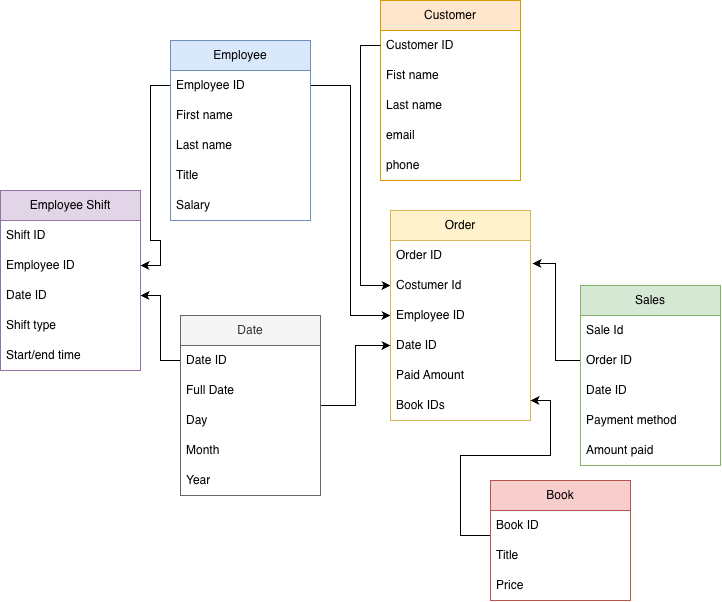

The diagram above was exported from draw.io. Its source (the exported page's mxGraphModel, read from the mxfile embedded in the PNG):
<mxGraphModel dx="1761" dy="644" grid="1" gridSize="10" guides="1" tooltips="1" connect="1" arrows="1" fold="1" page="1" pageScale="1" pageWidth="827" pageHeight="1169" math="0" shadow="0">
  <root>
    <mxCell id="0" />
    <mxCell id="1" parent="0" />
    <mxCell id="kcRSFGS3LYm3ENP8XgVJ-1" parent="1" style="swimlane;fontStyle=0;childLayout=stackLayout;horizontal=1;startSize=30;horizontalStack=0;resizeParent=1;resizeParentMax=0;resizeLast=0;collapsible=1;marginBottom=0;whiteSpace=wrap;html=1;fillColor=#ffe6cc;strokeColor=#d79b00;" value="Customer" vertex="1">
      <mxGeometry height="180" width="140" x="130" y="180" as="geometry" />
    </mxCell>
    <mxCell id="kcRSFGS3LYm3ENP8XgVJ-2" parent="kcRSFGS3LYm3ENP8XgVJ-1" style="text;strokeColor=none;fillColor=none;align=left;verticalAlign=middle;spacingLeft=4;spacingRight=4;overflow=hidden;points=[[0,0.5],[1,0.5]];portConstraint=eastwest;rotatable=0;whiteSpace=wrap;html=1;" value="Customer ID" vertex="1">
      <mxGeometry height="30" width="140" y="30" as="geometry" />
    </mxCell>
    <mxCell id="kcRSFGS3LYm3ENP8XgVJ-3" parent="kcRSFGS3LYm3ENP8XgVJ-1" style="text;strokeColor=none;fillColor=none;align=left;verticalAlign=middle;spacingLeft=4;spacingRight=4;overflow=hidden;points=[[0,0.5],[1,0.5]];portConstraint=eastwest;rotatable=0;whiteSpace=wrap;html=1;" value="Fist name" vertex="1">
      <mxGeometry height="30" width="140" y="60" as="geometry" />
    </mxCell>
    <mxCell id="kcRSFGS3LYm3ENP8XgVJ-4" parent="kcRSFGS3LYm3ENP8XgVJ-1" style="text;strokeColor=none;fillColor=none;align=left;verticalAlign=middle;spacingLeft=4;spacingRight=4;overflow=hidden;points=[[0,0.5],[1,0.5]];portConstraint=eastwest;rotatable=0;whiteSpace=wrap;html=1;" value="Last name" vertex="1">
      <mxGeometry height="30" width="140" y="90" as="geometry" />
    </mxCell>
    <mxCell id="kcRSFGS3LYm3ENP8XgVJ-14" parent="kcRSFGS3LYm3ENP8XgVJ-1" style="text;strokeColor=none;fillColor=none;align=left;verticalAlign=middle;spacingLeft=4;spacingRight=4;overflow=hidden;points=[[0,0.5],[1,0.5]];portConstraint=eastwest;rotatable=0;whiteSpace=wrap;html=1;" value="email" vertex="1">
      <mxGeometry height="30" width="140" y="120" as="geometry" />
    </mxCell>
    <mxCell id="kcRSFGS3LYm3ENP8XgVJ-13" parent="kcRSFGS3LYm3ENP8XgVJ-1" style="text;strokeColor=none;fillColor=none;align=left;verticalAlign=middle;spacingLeft=4;spacingRight=4;overflow=hidden;points=[[0,0.5],[1,0.5]];portConstraint=eastwest;rotatable=0;whiteSpace=wrap;html=1;" value="phone" vertex="1">
      <mxGeometry height="30" width="140" y="150" as="geometry" />
    </mxCell>
    <mxCell id="kcRSFGS3LYm3ENP8XgVJ-48" edge="1" parent="1" source="kcRSFGS3LYm3ENP8XgVJ-5" style="edgeStyle=orthogonalEdgeStyle;rounded=0;orthogonalLoop=1;jettySize=auto;html=1;defaultLabelBackgroundColor=page;exitX=1;exitY=0.25;exitDx=0;exitDy=0;entryX=0;entryY=0.5;entryDx=0;entryDy=0;" target="kcRSFGS3LYm3ENP8XgVJ-17" value="">
      <mxGeometry relative="1" x="0.3833" as="geometry" />
    </mxCell>
    <mxCell id="kcRSFGS3LYm3ENP8XgVJ-58" edge="1" parent="1" source="kcRSFGS3LYm3ENP8XgVJ-5" style="edgeStyle=orthogonalEdgeStyle;rounded=0;orthogonalLoop=1;jettySize=auto;html=1;defaultLabelBackgroundColor=page;exitX=0;exitY=0.25;exitDx=0;exitDy=0;entryX=1;entryY=0.5;entryDx=0;entryDy=0;" target="kcRSFGS3LYm3ENP8XgVJ-51" value="">
      <mxGeometry relative="1" x="0.0889" as="geometry" />
    </mxCell>
    <mxCell id="kcRSFGS3LYm3ENP8XgVJ-5" parent="1" style="swimlane;fontStyle=0;childLayout=stackLayout;horizontal=1;startSize=30;horizontalStack=0;resizeParent=1;resizeParentMax=0;resizeLast=0;collapsible=1;marginBottom=0;whiteSpace=wrap;html=1;fillColor=#dae8fc;strokeColor=#6c8ebf;" value="Employee" vertex="1">
      <mxGeometry height="180" width="140" x="-80" y="220" as="geometry" />
    </mxCell>
    <mxCell id="kcRSFGS3LYm3ENP8XgVJ-6" parent="kcRSFGS3LYm3ENP8XgVJ-5" style="text;strokeColor=none;fillColor=none;align=left;verticalAlign=middle;spacingLeft=4;spacingRight=4;overflow=hidden;points=[[0,0.5],[1,0.5]];portConstraint=eastwest;rotatable=0;whiteSpace=wrap;html=1;" value="Employee ID" vertex="1">
      <mxGeometry height="30" width="140" y="30" as="geometry" />
    </mxCell>
    <mxCell id="kcRSFGS3LYm3ENP8XgVJ-7" parent="kcRSFGS3LYm3ENP8XgVJ-5" style="text;strokeColor=none;fillColor=none;align=left;verticalAlign=middle;spacingLeft=4;spacingRight=4;overflow=hidden;points=[[0,0.5],[1,0.5]];portConstraint=eastwest;rotatable=0;whiteSpace=wrap;html=1;" value="First name" vertex="1">
      <mxGeometry height="30" width="140" y="60" as="geometry" />
    </mxCell>
    <mxCell id="kcRSFGS3LYm3ENP8XgVJ-8" parent="kcRSFGS3LYm3ENP8XgVJ-5" style="text;strokeColor=none;fillColor=none;align=left;verticalAlign=middle;spacingLeft=4;spacingRight=4;overflow=hidden;points=[[0,0.5],[1,0.5]];portConstraint=eastwest;rotatable=0;whiteSpace=wrap;html=1;" value="Last name" vertex="1">
      <mxGeometry height="30" width="140" y="90" as="geometry" />
    </mxCell>
    <mxCell id="kcRSFGS3LYm3ENP8XgVJ-16" parent="kcRSFGS3LYm3ENP8XgVJ-5" style="text;strokeColor=none;fillColor=none;align=left;verticalAlign=middle;spacingLeft=4;spacingRight=4;overflow=hidden;points=[[0,0.5],[1,0.5]];portConstraint=eastwest;rotatable=0;whiteSpace=wrap;html=1;" value="Title" vertex="1">
      <mxGeometry height="30" width="140" y="120" as="geometry" />
    </mxCell>
    <mxCell id="kcRSFGS3LYm3ENP8XgVJ-15" parent="kcRSFGS3LYm3ENP8XgVJ-5" style="text;strokeColor=none;fillColor=none;align=left;verticalAlign=middle;spacingLeft=4;spacingRight=4;overflow=hidden;points=[[0,0.5],[1,0.5]];portConstraint=eastwest;rotatable=0;whiteSpace=wrap;html=1;" value="Salary" vertex="1">
      <mxGeometry height="30" width="140" y="150" as="geometry" />
    </mxCell>
    <mxCell id="kcRSFGS3LYm3ENP8XgVJ-36" edge="1" parent="1" source="kcRSFGS3LYm3ENP8XgVJ-2" style="edgeStyle=orthogonalEdgeStyle;rounded=0;orthogonalLoop=1;jettySize=auto;html=1;defaultLabelBackgroundColor=page;exitX=0;exitY=0.5;exitDx=0;exitDy=0;entryX=0;entryY=0.5;entryDx=0;entryDy=0;" target="kcRSFGS3LYm3ENP8XgVJ-19" value="">
      <mxGeometry relative="1" x="0.8209" as="geometry">
        <mxPoint x="90" y="240" as="sourcePoint" />
        <mxPoint x="80" y="540" as="targetPoint" />
      </mxGeometry>
    </mxCell>
    <mxCell id="kcRSFGS3LYm3ENP8XgVJ-17" parent="1" style="swimlane;fontStyle=0;childLayout=stackLayout;horizontal=1;startSize=30;horizontalStack=0;resizeParent=1;resizeParentMax=0;resizeLast=0;collapsible=1;marginBottom=0;whiteSpace=wrap;html=1;fillColor=#fff2cc;strokeColor=#d6b656;" value="Order" vertex="1">
      <mxGeometry height="210" width="140" x="140" y="390" as="geometry" />
    </mxCell>
    <mxCell id="kcRSFGS3LYm3ENP8XgVJ-18" parent="kcRSFGS3LYm3ENP8XgVJ-17" style="text;strokeColor=none;fillColor=none;align=left;verticalAlign=middle;spacingLeft=4;spacingRight=4;overflow=hidden;points=[[0,0.5],[1,0.5]];portConstraint=eastwest;rotatable=0;whiteSpace=wrap;html=1;" value="Order ID" vertex="1">
      <mxGeometry height="30" width="140" y="30" as="geometry" />
    </mxCell>
    <mxCell id="kcRSFGS3LYm3ENP8XgVJ-19" parent="kcRSFGS3LYm3ENP8XgVJ-17" style="text;strokeColor=none;fillColor=none;align=left;verticalAlign=middle;spacingLeft=4;spacingRight=4;overflow=hidden;points=[[0,0.5],[1,0.5]];portConstraint=eastwest;rotatable=0;whiteSpace=wrap;html=1;" value="Costumer Id" vertex="1">
      <mxGeometry height="30" width="140" y="60" as="geometry" />
    </mxCell>
    <mxCell id="kcRSFGS3LYm3ENP8XgVJ-20" parent="kcRSFGS3LYm3ENP8XgVJ-17" style="text;strokeColor=none;fillColor=none;align=left;verticalAlign=middle;spacingLeft=4;spacingRight=4;overflow=hidden;points=[[0,0.5],[1,0.5]];portConstraint=eastwest;rotatable=0;whiteSpace=wrap;html=1;" value="Employee ID" vertex="1">
      <mxGeometry height="30" width="140" y="90" as="geometry" />
    </mxCell>
    <mxCell id="kcRSFGS3LYm3ENP8XgVJ-22" parent="kcRSFGS3LYm3ENP8XgVJ-17" style="text;strokeColor=none;fillColor=none;align=left;verticalAlign=middle;spacingLeft=4;spacingRight=4;overflow=hidden;points=[[0,0.5],[1,0.5]];portConstraint=eastwest;rotatable=0;whiteSpace=wrap;html=1;" value="Date ID" vertex="1">
      <mxGeometry height="30" width="140" y="120" as="geometry" />
    </mxCell>
    <mxCell id="kcRSFGS3LYm3ENP8XgVJ-23" parent="kcRSFGS3LYm3ENP8XgVJ-17" style="text;strokeColor=none;fillColor=none;align=left;verticalAlign=middle;spacingLeft=4;spacingRight=4;overflow=hidden;points=[[0,0.5],[1,0.5]];portConstraint=eastwest;rotatable=0;whiteSpace=wrap;html=1;" value="Paid Amount" vertex="1">
      <mxGeometry height="30" width="140" y="150" as="geometry" />
    </mxCell>
    <mxCell id="kcRSFGS3LYm3ENP8XgVJ-35" parent="kcRSFGS3LYm3ENP8XgVJ-17" style="text;strokeColor=none;fillColor=none;align=left;verticalAlign=middle;spacingLeft=4;spacingRight=4;overflow=hidden;points=[[0,0.5],[1,0.5]];portConstraint=eastwest;rotatable=0;whiteSpace=wrap;html=1;" value="Book IDs" vertex="1">
      <mxGeometry height="30" width="140" y="180" as="geometry" />
    </mxCell>
    <mxCell id="kcRSFGS3LYm3ENP8XgVJ-39" edge="1" parent="1" source="kcRSFGS3LYm3ENP8XgVJ-27" style="edgeStyle=orthogonalEdgeStyle;rounded=0;orthogonalLoop=1;jettySize=auto;html=1;defaultLabelBackgroundColor=page;exitX=0;exitY=0.5;exitDx=0;exitDy=0;entryX=1.014;entryY=0.767;entryDx=0;entryDy=0;entryPerimeter=0;" target="kcRSFGS3LYm3ENP8XgVJ-18" value="">
      <mxGeometry relative="1" x="0.1231" as="geometry" />
    </mxCell>
    <mxCell id="kcRSFGS3LYm3ENP8XgVJ-24" parent="1" style="swimlane;fontStyle=0;childLayout=stackLayout;horizontal=1;startSize=30;horizontalStack=0;resizeParent=1;resizeParentMax=0;resizeLast=0;collapsible=1;marginBottom=0;whiteSpace=wrap;html=1;fillColor=#d5e8d4;strokeColor=#82b366;" value="Sales" vertex="1">
      <mxGeometry height="180" width="140" x="330" y="465" as="geometry" />
    </mxCell>
    <mxCell id="kcRSFGS3LYm3ENP8XgVJ-26" parent="kcRSFGS3LYm3ENP8XgVJ-24" style="text;strokeColor=none;fillColor=none;align=left;verticalAlign=middle;spacingLeft=4;spacingRight=4;overflow=hidden;points=[[0,0.5],[1,0.5]];portConstraint=eastwest;rotatable=0;whiteSpace=wrap;html=1;" value="Sale Id" vertex="1">
      <mxGeometry height="30" width="140" y="30" as="geometry" />
    </mxCell>
    <mxCell id="kcRSFGS3LYm3ENP8XgVJ-27" parent="kcRSFGS3LYm3ENP8XgVJ-24" style="text;strokeColor=none;fillColor=none;align=left;verticalAlign=middle;spacingLeft=4;spacingRight=4;overflow=hidden;points=[[0,0.5],[1,0.5]];portConstraint=eastwest;rotatable=0;whiteSpace=wrap;html=1;" value="Order ID" vertex="1">
      <mxGeometry height="30" width="140" y="60" as="geometry" />
    </mxCell>
    <mxCell id="kcRSFGS3LYm3ENP8XgVJ-28" parent="kcRSFGS3LYm3ENP8XgVJ-24" style="text;strokeColor=none;fillColor=none;align=left;verticalAlign=middle;spacingLeft=4;spacingRight=4;overflow=hidden;points=[[0,0.5],[1,0.5]];portConstraint=eastwest;rotatable=0;whiteSpace=wrap;html=1;" value="Date ID" vertex="1">
      <mxGeometry height="30" width="140" y="90" as="geometry" />
    </mxCell>
    <mxCell id="kcRSFGS3LYm3ENP8XgVJ-29" parent="kcRSFGS3LYm3ENP8XgVJ-24" style="text;strokeColor=none;fillColor=none;align=left;verticalAlign=middle;spacingLeft=4;spacingRight=4;overflow=hidden;points=[[0,0.5],[1,0.5]];portConstraint=eastwest;rotatable=0;whiteSpace=wrap;html=1;" value="Payment method" vertex="1">
      <mxGeometry height="30" width="140" y="120" as="geometry" />
    </mxCell>
    <mxCell id="kcRSFGS3LYm3ENP8XgVJ-30" parent="kcRSFGS3LYm3ENP8XgVJ-24" style="text;strokeColor=none;fillColor=none;align=left;verticalAlign=middle;spacingLeft=4;spacingRight=4;overflow=hidden;points=[[0,0.5],[1,0.5]];portConstraint=eastwest;rotatable=0;whiteSpace=wrap;html=1;" value="Amount paid" vertex="1">
      <mxGeometry height="30" width="140" y="150" as="geometry" />
    </mxCell>
    <mxCell id="kcRSFGS3LYm3ENP8XgVJ-40" edge="1" parent="1" source="kcRSFGS3LYm3ENP8XgVJ-32" style="edgeStyle=orthogonalEdgeStyle;rounded=0;orthogonalLoop=1;jettySize=auto;html=1;defaultLabelBackgroundColor=page;exitX=0;exitY=0.5;exitDx=0;exitDy=0;" target="kcRSFGS3LYm3ENP8XgVJ-35" value="">
      <mxGeometry relative="1" x="0.3524" as="geometry">
        <Array as="points">
          <mxPoint x="210" y="715" />
          <mxPoint x="210" y="635" />
          <mxPoint x="300" y="635" />
          <mxPoint x="300" y="580" />
        </Array>
      </mxGeometry>
    </mxCell>
    <mxCell id="kcRSFGS3LYm3ENP8XgVJ-31" parent="1" style="swimlane;fontStyle=0;childLayout=stackLayout;horizontal=1;startSize=30;horizontalStack=0;resizeParent=1;resizeParentMax=0;resizeLast=0;collapsible=1;marginBottom=0;whiteSpace=wrap;html=1;fillColor=#f8cecc;strokeColor=#b85450;" value="Book" vertex="1">
      <mxGeometry height="120" width="140" x="240" y="660" as="geometry" />
    </mxCell>
    <mxCell id="kcRSFGS3LYm3ENP8XgVJ-32" parent="kcRSFGS3LYm3ENP8XgVJ-31" style="text;strokeColor=none;fillColor=none;align=left;verticalAlign=middle;spacingLeft=4;spacingRight=4;overflow=hidden;points=[[0,0.5],[1,0.5]];portConstraint=eastwest;rotatable=0;whiteSpace=wrap;html=1;" value="Book ID" vertex="1">
      <mxGeometry height="30" width="140" y="30" as="geometry" />
    </mxCell>
    <mxCell id="kcRSFGS3LYm3ENP8XgVJ-33" parent="kcRSFGS3LYm3ENP8XgVJ-31" style="text;strokeColor=none;fillColor=none;align=left;verticalAlign=middle;spacingLeft=4;spacingRight=4;overflow=hidden;points=[[0,0.5],[1,0.5]];portConstraint=eastwest;rotatable=0;whiteSpace=wrap;html=1;" value="Title" vertex="1">
      <mxGeometry height="30" width="140" y="60" as="geometry" />
    </mxCell>
    <mxCell id="kcRSFGS3LYm3ENP8XgVJ-34" parent="kcRSFGS3LYm3ENP8XgVJ-31" style="text;strokeColor=none;fillColor=none;align=left;verticalAlign=middle;spacingLeft=4;spacingRight=4;overflow=hidden;points=[[0,0.5],[1,0.5]];portConstraint=eastwest;rotatable=0;whiteSpace=wrap;html=1;" value="Price" vertex="1">
      <mxGeometry height="30" width="140" y="90" as="geometry" />
    </mxCell>
    <mxCell id="kcRSFGS3LYm3ENP8XgVJ-47" edge="1" parent="1" source="kcRSFGS3LYm3ENP8XgVJ-41" style="edgeStyle=orthogonalEdgeStyle;rounded=0;orthogonalLoop=1;jettySize=auto;html=1;defaultLabelBackgroundColor=page;entryX=0;entryY=0.5;entryDx=0;entryDy=0;" target="kcRSFGS3LYm3ENP8XgVJ-22" value="">
      <mxGeometry relative="1" x="-0.5765" as="geometry" />
    </mxCell>
    <mxCell id="kcRSFGS3LYm3ENP8XgVJ-59" edge="1" parent="1" source="kcRSFGS3LYm3ENP8XgVJ-41" style="edgeStyle=orthogonalEdgeStyle;rounded=0;orthogonalLoop=1;jettySize=auto;html=1;defaultLabelBackgroundColor=page;exitX=0;exitY=0.25;exitDx=0;exitDy=0;entryX=1;entryY=0.5;entryDx=0;entryDy=0;" target="kcRSFGS3LYm3ENP8XgVJ-52" value="">
      <mxGeometry relative="1" x="0.3333" as="geometry" />
    </mxCell>
    <mxCell id="kcRSFGS3LYm3ENP8XgVJ-41" parent="1" style="swimlane;fontStyle=0;childLayout=stackLayout;horizontal=1;startSize=30;horizontalStack=0;resizeParent=1;resizeParentMax=0;resizeLast=0;collapsible=1;marginBottom=0;whiteSpace=wrap;html=1;fillColor=#f5f5f5;fontColor=#333333;strokeColor=#666666;" value="Date" vertex="1">
      <mxGeometry height="180" width="140" x="-70" y="495" as="geometry" />
    </mxCell>
    <mxCell id="kcRSFGS3LYm3ENP8XgVJ-42" parent="kcRSFGS3LYm3ENP8XgVJ-41" style="text;strokeColor=none;fillColor=none;align=left;verticalAlign=middle;spacingLeft=4;spacingRight=4;overflow=hidden;points=[[0,0.5],[1,0.5]];portConstraint=eastwest;rotatable=0;whiteSpace=wrap;html=1;" value="Date ID" vertex="1">
      <mxGeometry height="30" width="140" y="30" as="geometry" />
    </mxCell>
    <mxCell id="kcRSFGS3LYm3ENP8XgVJ-43" parent="kcRSFGS3LYm3ENP8XgVJ-41" style="text;strokeColor=none;fillColor=none;align=left;verticalAlign=middle;spacingLeft=4;spacingRight=4;overflow=hidden;points=[[0,0.5],[1,0.5]];portConstraint=eastwest;rotatable=0;whiteSpace=wrap;html=1;" value="Full Date" vertex="1">
      <mxGeometry height="30" width="140" y="60" as="geometry" />
    </mxCell>
    <mxCell id="kcRSFGS3LYm3ENP8XgVJ-44" parent="kcRSFGS3LYm3ENP8XgVJ-41" style="text;strokeColor=none;fillColor=none;align=left;verticalAlign=middle;spacingLeft=4;spacingRight=4;overflow=hidden;points=[[0,0.5],[1,0.5]];portConstraint=eastwest;rotatable=0;whiteSpace=wrap;html=1;" value="Day" vertex="1">
      <mxGeometry height="30" width="140" y="90" as="geometry" />
    </mxCell>
    <mxCell id="kcRSFGS3LYm3ENP8XgVJ-45" parent="kcRSFGS3LYm3ENP8XgVJ-41" style="text;strokeColor=none;fillColor=none;align=left;verticalAlign=middle;spacingLeft=4;spacingRight=4;overflow=hidden;points=[[0,0.5],[1,0.5]];portConstraint=eastwest;rotatable=0;whiteSpace=wrap;html=1;" value="Month" vertex="1">
      <mxGeometry height="30" width="140" y="120" as="geometry" />
    </mxCell>
    <mxCell id="kcRSFGS3LYm3ENP8XgVJ-46" parent="kcRSFGS3LYm3ENP8XgVJ-41" style="text;strokeColor=none;fillColor=none;align=left;verticalAlign=middle;spacingLeft=4;spacingRight=4;overflow=hidden;points=[[0,0.5],[1,0.5]];portConstraint=eastwest;rotatable=0;whiteSpace=wrap;html=1;" value="Year" vertex="1">
      <mxGeometry height="30" width="140" y="150" as="geometry" />
    </mxCell>
    <mxCell id="kcRSFGS3LYm3ENP8XgVJ-49" parent="1" style="swimlane;fontStyle=0;childLayout=stackLayout;horizontal=1;startSize=30;horizontalStack=0;resizeParent=1;resizeParentMax=0;resizeLast=0;collapsible=1;marginBottom=0;whiteSpace=wrap;html=1;fillColor=#e1d5e7;strokeColor=#9673a6;" value="Employee Shift" vertex="1">
      <mxGeometry height="180" width="140" x="-250" y="370" as="geometry" />
    </mxCell>
    <mxCell id="kcRSFGS3LYm3ENP8XgVJ-50" parent="kcRSFGS3LYm3ENP8XgVJ-49" style="text;strokeColor=none;fillColor=none;align=left;verticalAlign=middle;spacingLeft=4;spacingRight=4;overflow=hidden;points=[[0,0.5],[1,0.5]];portConstraint=eastwest;rotatable=0;whiteSpace=wrap;html=1;" value="Shift ID" vertex="1">
      <mxGeometry height="30" width="140" y="30" as="geometry" />
    </mxCell>
    <mxCell id="kcRSFGS3LYm3ENP8XgVJ-51" parent="kcRSFGS3LYm3ENP8XgVJ-49" style="text;strokeColor=none;fillColor=none;align=left;verticalAlign=middle;spacingLeft=4;spacingRight=4;overflow=hidden;points=[[0,0.5],[1,0.5]];portConstraint=eastwest;rotatable=0;whiteSpace=wrap;html=1;" value="Employee ID" vertex="1">
      <mxGeometry height="30" width="140" y="60" as="geometry" />
    </mxCell>
    <mxCell id="kcRSFGS3LYm3ENP8XgVJ-52" parent="kcRSFGS3LYm3ENP8XgVJ-49" style="text;strokeColor=none;fillColor=none;align=left;verticalAlign=middle;spacingLeft=4;spacingRight=4;overflow=hidden;points=[[0,0.5],[1,0.5]];portConstraint=eastwest;rotatable=0;whiteSpace=wrap;html=1;" value="Date ID" vertex="1">
      <mxGeometry height="30" width="140" y="90" as="geometry" />
    </mxCell>
    <mxCell id="kcRSFGS3LYm3ENP8XgVJ-53" parent="kcRSFGS3LYm3ENP8XgVJ-49" style="text;strokeColor=none;fillColor=none;align=left;verticalAlign=middle;spacingLeft=4;spacingRight=4;overflow=hidden;points=[[0,0.5],[1,0.5]];portConstraint=eastwest;rotatable=0;whiteSpace=wrap;html=1;" value="Shift type" vertex="1">
      <mxGeometry height="30" width="140" y="120" as="geometry" />
    </mxCell>
    <mxCell id="kcRSFGS3LYm3ENP8XgVJ-56" parent="kcRSFGS3LYm3ENP8XgVJ-49" style="text;strokeColor=none;fillColor=none;align=left;verticalAlign=middle;spacingLeft=4;spacingRight=4;overflow=hidden;points=[[0,0.5],[1,0.5]];portConstraint=eastwest;rotatable=0;whiteSpace=wrap;html=1;" value="Start/end time" vertex="1">
      <mxGeometry height="30" width="140" y="150" as="geometry" />
    </mxCell>
  </root>
</mxGraphModel>